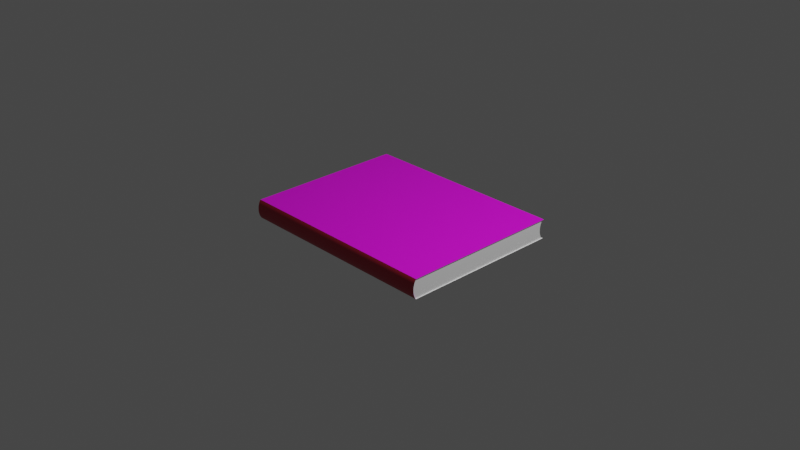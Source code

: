 # Source: Analyse.blend  (saved by Blender 3.2.14; exported with 4.5.12 LTS)
import bpy
from mathutils import Matrix  # noqa: F401  (used for matrix-valued properties, if any)

bpy.ops.wm.read_factory_settings(use_empty=True)
scene = bpy.context.scene
scene.name = 'Scene'

# ---- collections
col_collection = bpy.data.collections.new('Collection'); scene.collection.children.link(col_collection)

# ---- images (referenced by path relative to the original .blend; pixels are not part of the script)
import os
ASSET_DIR = os.environ.get("B2B_ASSET_DIR", "")  # directory of the original .blend (textures are referenced by path, not embedded)
HERE = os.path.dirname(os.path.abspath(__file__))  # packed textures are extracted next to this script under _unpacked/

def load_image(name, relpath, width, height, colorspace="sRGB"):
    """Load a texture the original file referenced (path relative to the .blend, or extracted next to this script)."""
    p = next((c for c in (os.path.join(HERE, relpath), os.path.join(ASSET_DIR, relpath)) if relpath and os.path.exists(c)), "")
    if p:
        img = bpy.data.images.load(p, check_existing=True)
        img.name = name
    else:  # same state as the original file: an image datablock whose file is absent (Cycles renders it pink)
        img = bpy.data.images.new(name, width, height)
        img.source = "FILE"
        img.filepath = "//" + (relpath or name)
    img.colorspace_settings.name = colorspace
    return img
img_analyse_jpeg = load_image('Analyse.jpeg', 'Analyse.jpeg', 1024, 1024, 'sRGB')

# ---- materials (node trees are filled in below, after node groups)
mat_material_006 = bpy.data.materials.new('Material.006')
mat_material_006.use_transparent_shadow = False
mat_material_001 = bpy.data.materials.new('Material.001')
mat_material_001.use_transparent_shadow = False
mat_material_002 = bpy.data.materials.new('Material.002')
mat_material_002.use_transparent_shadow = False

# ---- material node trees
mat_material_006.use_nodes = True; mat_material_006.node_tree.nodes.clear()
_N = mat_material_006.node_tree.nodes; _L = mat_material_006.node_tree.links
n0 = _N.new('ShaderNodeBsdfPrincipled'); n0.name = 'Principled BSDF'; n0.location = (10, 300)
n0.distribution = 'GGX'
n0.subsurface_method = 'RANDOM_WALK_SKIN'
n0.inputs[3].default_value = 1.45
n0.inputs[27].default_value = (0.0, 0.0, 0.0, 1.0)
n0.inputs[28].default_value = 1.0
n1 = _N.new('ShaderNodeOutputMaterial'); n1.name = 'Material Output'; n1.location = (300, 300)
n2 = _N.new('ShaderNodeTexImage'); n2.name = 'Image Texture'; n2.location = (-280, 280)
n2.image = img_analyse_jpeg
_L.new(n0.outputs[0], n1.inputs[0])
_L.new(n2.outputs[0], n0.inputs[0])
n1.is_active_output = True
mat_material_001.use_nodes = True; mat_material_001.node_tree.nodes.clear()
_N = mat_material_001.node_tree.nodes; _L = mat_material_001.node_tree.links
n0 = _N.new('ShaderNodeBsdfPrincipled'); n0.name = 'Principled BSDF'; n0.location = (10, 300)
n0.distribution = 'GGX'
n0.subsurface_method = 'RANDOM_WALK_SKIN'
n0.inputs[0].default_value = (0.4109, 0.0131, 0.03452, 1.0)
n0.inputs[3].default_value = 1.45
n0.inputs[27].default_value = (0.0, 0.0, 0.0, 1.0)
n0.inputs[28].default_value = 1.0
n1 = _N.new('ShaderNodeOutputMaterial'); n1.name = 'Material Output'; n1.location = (300, 300)
_L.new(n0.outputs[0], n1.inputs[0])
n1.is_active_output = True
mat_material_002.use_nodes = True; mat_material_002.node_tree.nodes.clear()
_N = mat_material_002.node_tree.nodes; _L = mat_material_002.node_tree.links
n0 = _N.new('ShaderNodeBsdfPrincipled'); n0.name = 'Principled BSDF'; n0.location = (10, 300)
n0.distribution = 'GGX'
n0.subsurface_method = 'RANDOM_WALK_SKIN'
n0.inputs[0].default_value = (1.0, 1.0, 1.0, 1.0)
n0.inputs[3].default_value = 1.45
n0.inputs[27].default_value = (0.0, 0.0, 0.0, 1.0)
n0.inputs[28].default_value = 1.0
n1 = _N.new('ShaderNodeOutputMaterial'); n1.name = 'Material Output'; n1.location = (300, 300)
_L.new(n0.outputs[0], n1.inputs[0])
n1.is_active_output = True

# ---- world
world_world = bpy.data.worlds.new('World'); scene.world = world_world
world_world.use_nodes = True; world_world.node_tree.nodes.clear()
_N = world_world.node_tree.nodes; _L = world_world.node_tree.links
n0 = _N.new('ShaderNodeOutputWorld'); n0.name = 'World Output'; n0.location = (300, 300)
n1 = _N.new('ShaderNodeBackground'); n1.name = 'Background'; n1.location = (10, 300)
n1.inputs[0].default_value = (0.05088, 0.05088, 0.05088, 1.0)
_L.new(n1.outputs[0], n0.inputs[0])
n0.is_active_output = True
world_world.color = (0.05088, 0.05088, 0.05088)
world_world.use_sun_shadow = False
world_world.sun_shadow_jitter_overblur = 0.0

# ---- cameras
cam_camera = bpy.data.cameras.new('Camera')
cam_camera.clip_end = 100.0
cam_camera.ortho_scale = 7.314

# ---- lights
light_light = bpy.data.lights.new('Light', 'POINT')
light_light.transmission_factor = 0.0
light_light.energy = 1000.0
light_light.shadow_soft_size = 0.1
light_light.shadow_maximum_resolution = 0.006
light_light.use_absolute_resolution = True

# ---- meshes
me_cube = bpy.data.meshes.new('Cube')
me_cube.from_pydata([(1.0, 1.0, 1.0), (1.0, 1.0, -1.0), (1.0, -1.0, 1.0), (1.0, -1.0, -1.0), (-1.0, 1.0, 1.0), (-1.0, 1.0, -1.0), (-1.0, -1.0, 1.0), (-1.0, -1.0, -1.0), (1.0, 0.9889, -0.8483), (1.0, 0.9943, 0.9278), (1.0, 0.03293, 0.04), (1.0, 0.9828, -0.7569), (1.0, 0.9775, -0.6579), (1.0, 0.9729, -0.5522), (1.0, 0.9693, -0.4408), (1.0, 0.9664, -0.3247), (1.0, 0.9645, -0.2051), (1.0, 0.9635, -0.08322), (1.0, 0.9634, 0.03988), (1.0, 0.9642, 0.163), (1.0, 0.966, 0.2849), (1.0, 0.9686, 0.4044), (1.0, 0.9722, 0.5205), (1.0, 0.9766, 0.6319), (1.0, 0.9817, 0.7376), (1.0, 0.9876, 0.8365), (-1.0, -1.011, -0.8483), (-1.0, -1.006, 0.9278), (-1.0, -0.1858, 0.04), (-1.0, -1.017, -0.7569), (-1.0, -1.023, -0.6579), (-1.0, -1.027, -0.5522), (-1.0, -1.031, -0.4408), (-1.0, -1.034, -0.3247), (-1.0, -1.036, -0.2051), (-1.0, -1.037, -0.08322), (-1.0, -1.037, 0.03988), (-1.0, -1.036, 0.163), (-1.0, -1.034, 0.2849), (-1.0, -1.031, 0.4044), (-1.0, -1.028, 0.5205), (-1.0, -1.023, 0.6319), (-1.0, -1.018, 0.7376), (-1.0, -1.012, 0.8365), (1.0, -1.006, 0.9278), (1.0, -1.011, -0.8483), (1.0, -0.1858, 0.04), (1.0, -1.012, 0.8365), (1.0, -1.018, 0.7376), (1.0, -1.023, 0.6319), (1.0, -1.028, 0.5205), (1.0, -1.031, 0.4044), (1.0, -1.034, 0.2849), (1.0, -1.036, 0.163), (1.0, -1.037, 0.03988), (1.0, -1.037, -0.08322), (1.0, -1.036, -0.2051), (1.0, -1.034, -0.3247), (1.0, -1.031, -0.4408), (1.0, -1.027, -0.5522), (1.0, -1.023, -0.6579), (1.0, -1.017, -0.7569), (-1.0, 0.9943, 0.9278), (-1.0, 0.9889, -0.8483), (-1.0, 0.03293, 0.04), (-1.0, 0.9876, 0.8365), (-1.0, 0.9817, 0.7376), (-1.0, 0.9766, 0.6319), (-1.0, 0.9722, 0.5205), (-1.0, 0.9686, 0.4044), (-1.0, 0.966, 0.2849), (-1.0, 0.9642, 0.163), (-1.0, 0.9634, 0.03988), (-1.0, 0.9635, -0.08322), (-1.0, 0.9645, -0.2051), (-1.0, 0.9664, -0.3247), (-1.0, 0.9693, -0.4408), (-1.0, 0.9729, -0.5522), (-1.0, 0.9775, -0.6579), (-1.0, 0.9828, -0.7569), (-1.008, 1.014, -1.008), (-1.008, -1.001, -1.008), (1.008, 1.014, -1.008), (1.008, -1.001, 1.007), (-1.008, -1.001, 1.007), (1.008, 1.014, 1.007), (1.008, -1.001, -1.008), (-1.008, 1.014, 1.007), (-1.008, -1.013, -0.855), (-1.008, -1.019, -0.763), (-1.008, -1.024, -0.6632), (-1.008, -1.029, -0.5567), (-1.008, -1.032, -0.4444), (-1.008, -1.035, -0.3274), (-1.008, -1.037, -0.207), (-1.008, -1.038, -0.08411), (-1.008, -1.038, 0.03994), (-1.008, -1.037, 0.164), (-1.008, -1.036, 0.2868), (-1.008, -1.033, 0.4073), (-1.008, -1.029, 0.5242), (-1.008, -1.025, 0.6365), (-1.008, -1.02, 0.743), (-1.008, -1.014, 0.8427), (-1.008, -1.007, 0.9347), (1.008, -1.007, 0.9347), (1.008, -1.014, 0.8427), (1.008, -1.02, 0.743), (1.008, -1.025, 0.6365), (1.008, -1.029, 0.5242), (1.008, -1.033, 0.4073), (1.008, -1.036, 0.2868), (1.008, -1.037, 0.164), (1.008, -1.038, 0.03994), (1.008, -1.038, -0.08411), (1.008, -1.037, -0.207), (1.008, -1.035, -0.3274), (1.008, -1.032, -0.4444), (1.008, -1.029, -0.5567), (1.008, -1.024, -0.6632), (1.008, -1.019, -0.763), (1.008, -1.013, -0.855)], [], [(1, 3, 86, 82), (34, 33, 93, 94), (59, 58, 117, 118), (62, 4, 0, 9), (28, 27, 6, 4, 62, 64), (10, 9, 0, 2, 44, 46), (5, 63, 8, 1), (0, 4, 87, 85), (7, 26, 28, 64, 63, 5), (8, 11, 10), (11, 12, 10), (12, 13, 10), (13, 14, 10), (14, 15, 10), (15, 16, 10), (16, 17, 10), (17, 18, 10), (18, 19, 10), (19, 20, 10), (20, 21, 10), (21, 22, 10), (22, 23, 10), (23, 24, 10), (24, 25, 10), (25, 9, 10), (26, 29, 28), (29, 30, 28), (30, 31, 28), (31, 32, 28), (32, 33, 28), (33, 34, 28), (34, 35, 28), (35, 36, 28), (36, 37, 28), (37, 38, 28), (38, 39, 28), (39, 40, 28), (40, 41, 28), (41, 42, 28), (42, 43, 28), (43, 27, 28), (44, 47, 46), (47, 48, 46), (48, 49, 46), (49, 50, 46), (50, 51, 46), (51, 52, 46), (52, 53, 46), (53, 54, 46), (54, 55, 46), (55, 56, 46), (56, 57, 46), (57, 58, 46), (58, 59, 46), (59, 60, 46), (60, 61, 46), (61, 45, 46), (62, 65, 64), (65, 66, 64), (66, 67, 64), (67, 68, 64), (68, 69, 64), (69, 70, 64), (70, 71, 64), (71, 72, 64), (72, 73, 64), (73, 74, 64), (74, 75, 64), (75, 76, 64), (76, 77, 64), (77, 78, 64), (78, 79, 64), (79, 63, 64), (62, 9, 25, 65), (65, 25, 24, 66), (66, 24, 23, 67), (67, 23, 22, 68), (68, 22, 21, 69), (69, 21, 20, 70), (70, 20, 19, 71), (71, 19, 18, 72), (72, 18, 17, 73), (73, 17, 16, 74), (74, 16, 15, 75), (75, 15, 14, 76), (76, 14, 13, 77), (77, 13, 12, 78), (78, 12, 11, 79), (79, 11, 8, 63), (33, 32, 92, 93), (58, 57, 116, 117), (4, 6, 84, 87), (32, 31, 91, 92), (44, 2, 83, 105), (57, 56, 115, 116), (31, 30, 90, 91), (56, 55, 114, 115), (27, 43, 103, 104), (2, 0, 85, 83), (30, 29, 89, 90), (55, 54, 113, 114), (43, 42, 102, 103), (29, 26, 88, 89), (3, 45, 121, 86), (54, 53, 112, 113), (1, 8, 10, 46, 45, 3), (85, 87, 84, 83), (86, 121, 88, 81), (80, 82, 86, 81), (105, 83, 84, 104), (105, 104, 103, 106), (106, 103, 102, 107), (107, 102, 101, 108), (108, 101, 100, 109), (109, 100, 99, 110), (110, 99, 98, 111), (111, 98, 97, 112), (112, 97, 96, 113), (113, 96, 95, 114), (114, 95, 94, 115), (115, 94, 93, 116), (116, 93, 92, 117), (117, 92, 91, 118), (118, 91, 90, 119), (119, 90, 89, 120), (120, 89, 88, 121), (60, 59, 118, 119), (6, 27, 104, 84), (35, 34, 94, 95), (47, 44, 105, 106), (61, 60, 119, 120), (26, 7, 81, 88), (36, 35, 95, 96), (48, 47, 106, 107), (45, 61, 120, 121), (37, 36, 96, 97), (49, 48, 107, 108), (38, 37, 97, 98), (50, 49, 108, 109), (39, 38, 98, 99), (51, 50, 109, 110), (40, 39, 99, 100), (52, 51, 110, 111), (7, 5, 80, 81), (41, 40, 100, 101), (53, 52, 111, 112), (5, 1, 82, 80), (42, 41, 101, 102)])
me_cube.polygons.foreach_set('material_index', [2, 0, 0, 2, 2, 2, 2, 0, 2, 2, 2, 2, 2, 2, 2, 2, 2, 2, 2, 2, 2, 2, 2, 2, 2, 2, 2, 2, 2, 2, 2, 2, 2, 2, 2, 2, 2, 2, 2, 2, 2, 2, 2, 2, 2, 2, 2, 2, 2, 2, 2, 2, 2, 2, 2, 2, 2, 2, 2, 2, 2, 2, 2, 2, 2, 2, 2, 2, 2, 2, 2, 2, 2, 2, 2, 2, 2, 2, 2, 2, 2, 2, 2, 2, 2, 2, 2, 2, 2, 0, 0, 0, 0, 0, 0, 0, 0, 0, 0, 0, 0, 0, 0, 0, 0, 2, 0, 1, 1, 1, 1, 1, 1, 1, 1, 1, 1, 1, 1, 1, 1, 1, 1, 1, 1, 1, 0, 0, 0, 0, 0, 0, 0, 0, 0, 0, 0, 0, 0, 0, 0, 0, 0, 2, 0, 0, 2, 0])
_uv = me_cube.uv_layers.new(name='UVMap')
_uv.uv.foreach_set('vector', [0.3367, 0.002319, 0.3367, 0.332, 0.3354, 0.3322, 0.3354, 0.0, 0.9974, 0.4704, 0.9974, 0.4507, 0.9987, 0.4502, 0.9987, 0.4701, 0.9987, 0.5952, 0.9987, 0.5768, 1.0, 0.5774, 1.0, 0.5959, 0.3486, 0.6678, 0.3366, 0.6678, 0.3366, 0.3381, 0.3486, 0.3381, 0.175, 0.1403, 0.3233, 0.005087, 0.3354, 0.006034, 0.3354, 0.3357, 0.3233, 0.3348, 0.175, 0.1763, 0.5104, 0.1617, 0.6587, 0.003266, 0.6707, 0.002319, 0.6707, 0.332, 0.6587, 0.333, 0.5104, 0.1978, 0.6706, 0.6678, 0.6453, 0.6678, 0.6453, 0.3381, 0.6706, 0.3381, 0.6732, 0.3393, 0.6732, 0.669, 0.6706, 0.6703, 0.6706, 0.3381, 0.001325, 0.006034, 0.02667, 0.004196, 0.175, 0.1403, 0.175, 0.1763, 0.02667, 0.3339, 0.001325, 0.3357, 0.362, 0.004157, 0.3773, 0.005155, 0.5104, 0.1617, 0.3773, 0.005155, 0.3938, 0.006032, 0.5104, 0.1617, 0.3938, 0.006032, 0.4115, 0.006779, 0.5104, 0.1617, 0.4115, 0.006779, 0.4301, 0.007388, 0.5104, 0.1617, 0.4301, 0.007388, 0.4495, 0.007853, 0.5104, 0.1617, 0.4495, 0.007853, 0.4694, 0.008171, 0.5104, 0.1617, 0.4694, 0.008171, 0.4898, 0.008338, 0.5104, 0.1617, 0.4898, 0.008338, 0.5103, 0.008353, 0.5104, 0.1617, 0.5103, 0.008353, 0.5309, 0.008215, 0.5104, 0.1617, 0.5309, 0.008215, 0.5513, 0.007925, 0.5104, 0.1617, 0.5513, 0.007925, 0.5712, 0.007487, 0.5104, 0.1617, 0.5712, 0.007487, 0.5906, 0.006905, 0.5104, 0.1617, 0.5906, 0.006905, 0.6092, 0.006184, 0.5104, 0.1617, 0.6092, 0.006184, 0.6269, 0.005332, 0.5104, 0.1617, 0.6269, 0.005332, 0.6434, 0.004356, 0.5104, 0.1617, 0.6434, 0.004356, 0.6587, 0.003266, 0.5104, 0.1617, 0.02667, 0.004196, 0.04192, 0.003197, 0.175, 0.1403, 0.04192, 0.003197, 0.05846, 0.002321, 0.175, 0.1403, 0.05846, 0.002321, 0.07612, 0.001574, 0.175, 0.1403, 0.07612, 0.001574, 0.09473, 0.0009651, 0.175, 0.1403, 0.09473, 0.0009651, 0.1141, 0.0004995, 0.175, 0.1403, 0.1141, 0.0004995, 0.1341, 0.0001816, 0.175, 0.1403, 0.1341, 0.0001816, 0.1544, 1.454e-05, 0.175, 0.1403, 0.1544, 1.454e-05, 0.175, 0.0, 0.175, 0.1403, 0.175, 0.0, 0.1956, 0.000138, 0.175, 0.1403, 0.1956, 0.000138, 0.2159, 0.0004275, 0.175, 0.1403, 0.2159, 0.0004275, 0.2359, 0.0008653, 0.175, 0.1403, 0.2359, 0.0008653, 0.2553, 0.001447, 0.175, 0.1403, 0.2553, 0.001447, 0.2739, 0.002168, 0.175, 0.1403, 0.2739, 0.002168, 0.2915, 0.003021, 0.175, 0.1403, 0.2915, 0.003021, 0.3081, 0.003997, 0.175, 0.1403, 0.3081, 0.003997, 0.3233, 0.005087, 0.175, 0.1403, 0.6587, 0.333, 0.6434, 0.3341, 0.5104, 0.1978, 0.6434, 0.3341, 0.6269, 0.335, 0.5104, 0.1978, 0.6269, 0.335, 0.6092, 0.3359, 0.5104, 0.1978, 0.6092, 0.3359, 0.5906, 0.3366, 0.5104, 0.1978, 0.5906, 0.3366, 0.5712, 0.3372, 0.5104, 0.1978, 0.5712, 0.3372, 0.5513, 0.3376, 0.5104, 0.1978, 0.5513, 0.3376, 0.5309, 0.3379, 0.5104, 0.1978, 0.5309, 0.3379, 0.5103, 0.3381, 0.5104, 0.1978, 0.5103, 0.3381, 0.4898, 0.338, 0.5104, 0.1978, 0.4898, 0.338, 0.4694, 0.3379, 0.5104, 0.1978, 0.4694, 0.3379, 0.4495, 0.3376, 0.5104, 0.1978, 0.4495, 0.3376, 0.4301, 0.3371, 0.5104, 0.1978, 0.4301, 0.3371, 0.4115, 0.3365, 0.5104, 0.1978, 0.4115, 0.3365, 0.3938, 0.3357, 0.5104, 0.1978, 0.3938, 0.3357, 0.3773, 0.3349, 0.5104, 0.1978, 0.3773, 0.3349, 0.362, 0.3339, 0.5104, 0.1978, 0.3233, 0.3348, 0.3081, 0.3337, 0.175, 0.1763, 0.3081, 0.3337, 0.2915, 0.3327, 0.175, 0.1763, 0.2915, 0.3327, 0.2739, 0.3319, 0.175, 0.1763, 0.2739, 0.3319, 0.2553, 0.3312, 0.175, 0.1763, 0.2553, 0.3312, 0.2359, 0.3306, 0.175, 0.1763, 0.2359, 0.3306, 0.2159, 0.3301, 0.175, 0.1763, 0.2159, 0.3301, 0.1956, 0.3298, 0.175, 0.1763, 0.1956, 0.3298, 0.175, 0.3297, 0.175, 0.1763, 0.175, 0.3297, 0.1544, 0.3297, 0.175, 0.1763, 0.1544, 0.3297, 0.1341, 0.3299, 0.175, 0.1763, 0.1341, 0.3299, 0.1141, 0.3302, 0.175, 0.1763, 0.1141, 0.3302, 0.09473, 0.3307, 0.175, 0.1763, 0.09473, 0.3307, 0.07612, 0.3313, 0.175, 0.1763, 0.07612, 0.3313, 0.05846, 0.332, 0.175, 0.1763, 0.05846, 0.332, 0.04192, 0.3329, 0.175, 0.1763, 0.04192, 0.3329, 0.02667, 0.3339, 0.175, 0.1763, 0.3486, 0.6678, 0.3486, 0.3381, 0.3639, 0.3381, 0.3639, 0.6678, 0.3639, 0.6678, 0.3639, 0.3381, 0.3804, 0.3381, 0.3804, 0.6678, 0.3804, 0.6678, 0.3804, 0.3381, 0.3981, 0.3381, 0.3981, 0.6678, 0.3981, 0.6678, 0.3981, 0.3381, 0.4167, 0.3381, 0.4167, 0.6678, 0.4167, 0.6678, 0.4167, 0.3381, 0.4361, 0.3381, 0.4361, 0.6678, 0.4361, 0.6678, 0.4361, 0.3381, 0.456, 0.3381, 0.456, 0.6678, 0.456, 0.6678, 0.456, 0.3381, 0.4764, 0.3381, 0.4764, 0.6678, 0.4764, 0.6678, 0.4764, 0.3381, 0.497, 0.3381, 0.497, 0.6678, 0.497, 0.6678, 0.497, 0.3381, 0.5175, 0.3381, 0.5175, 0.6678, 0.5175, 0.6678, 0.5175, 0.3381, 0.5379, 0.3381, 0.5379, 0.6678, 0.5379, 0.6678, 0.5379, 0.3381, 0.5578, 0.3381, 0.5578, 0.6678, 0.5578, 0.6678, 0.5578, 0.3381, 0.5772, 0.3381, 0.5772, 0.6678, 0.5772, 0.6678, 0.5772, 0.3381, 0.5958, 0.3381, 0.5958, 0.6678, 0.5958, 0.6678, 0.5958, 0.3381, 0.6135, 0.3381, 0.6135, 0.6678, 0.6135, 0.6678, 0.6135, 0.3381, 0.63, 0.3381, 0.63, 0.6678, 0.63, 0.6678, 0.63, 0.3381, 0.6453, 0.3381, 0.6453, 0.6678, 0.9974, 0.4507, 0.9974, 0.4315, 0.9987, 0.4309, 0.9987, 0.4502, 0.9987, 0.5768, 0.9987, 0.5577, 1.0, 0.5581, 1.0, 0.5774, 0.6732, 0.669, 0.9974, 0.669, 0.9973, 0.6703, 0.6706, 0.6703, 0.9974, 0.4315, 0.9974, 0.4132, 0.9987, 0.4124, 0.9987, 0.4309, 0.9987, 0.3512, 0.9987, 0.3393, 1.0, 0.3381, 1.0, 0.35, 0.9987, 0.5577, 0.9987, 0.538, 1.0, 0.5383, 1.0, 0.5581, 0.9974, 0.4132, 0.9974, 0.3957, 0.9987, 0.3949, 0.9987, 0.4124, 0.9987, 0.538, 0.9987, 0.5179, 1.0, 0.518, 1.0, 0.5383, 0.9974, 0.6572, 0.9974, 0.6421, 0.9987, 0.6431, 0.9987, 0.6583, 0.9974, 0.3393, 0.6732, 0.3393, 0.6706, 0.3381, 0.9973, 0.3381, 0.9974, 0.3957, 0.9974, 0.3794, 0.9987, 0.3784, 0.9987, 0.3949, 0.9987, 0.5179, 0.9987, 0.4976, 1.0, 0.4976, 1.0, 0.518, 0.9974, 0.6421, 0.9974, 0.6258, 0.9987, 0.6267, 0.9987, 0.6431, 0.9974, 0.3794, 0.9974, 0.3644, 0.9987, 0.3633, 0.9987, 0.3784, 0.9987, 0.669, 0.9987, 0.644, 1.0, 0.6451, 1.0, 0.6703, 0.9987, 0.4976, 0.9987, 0.4773, 1.0, 0.4771, 1.0, 0.4976, 0.3367, 0.002319, 0.362, 0.004157, 0.5104, 0.1617, 0.5104, 0.1978, 0.362, 0.3339, 0.3367, 0.332, 1.008, 0.009823, 1.008, 1.0, 0.001176, 1.0, 0.001176, 0.009823, 0.3366, 0.6703, 0.3111, 0.6703, 0.3111, 0.3381, 0.3366, 0.3381, 0.6707, 0.3322, 0.6707, 0.0, 0.9974, 0.0, 0.9974, 0.3322, 0.01215, 0.6703, 0.0, 0.6703, 0.0, 0.3381, 0.01215, 0.3381, 0.01215, 0.6703, 0.01215, 0.3381, 0.02752, 0.3381, 0.02752, 0.6703, 0.02752, 0.6703, 0.02752, 0.3381, 0.04418, 0.3381, 0.04418, 0.6703, 0.04418, 0.6703, 0.04418, 0.3381, 0.06197, 0.3381, 0.06197, 0.6703, 0.06197, 0.6703, 0.06197, 0.3381, 0.08072, 0.3381, 0.08072, 0.6703, 0.08072, 0.6703, 0.08072, 0.3381, 0.1002, 0.3381, 0.1002, 0.6703, 0.1002, 0.6703, 0.1002, 0.3381, 0.1204, 0.3381, 0.1204, 0.6703, 0.1204, 0.6703, 0.1204, 0.3381, 0.1409, 0.3381, 0.1409, 0.6703, 0.1409, 0.6703, 0.1409, 0.3381, 0.1616, 0.3381, 0.1616, 0.6703, 0.1616, 0.6703, 0.1616, 0.3381, 0.1823, 0.3381, 0.1823, 0.6703, 0.1823, 0.6703, 0.1823, 0.3381, 0.2028, 0.3381, 0.2028, 0.6703, 0.2028, 0.6703, 0.2028, 0.3381, 0.223, 0.3381, 0.223, 0.6703, 0.223, 0.6703, 0.223, 0.3381, 0.2425, 0.3381, 0.2425, 0.6703, 0.2425, 0.6703, 0.2425, 0.3381, 0.2612, 0.3381, 0.2612, 0.6703, 0.2612, 0.6703, 0.2612, 0.3381, 0.279, 0.3381, 0.279, 0.6703, 0.279, 0.6703, 0.279, 0.3381, 0.2957, 0.3381, 0.2957, 0.6703, 0.2957, 0.6703, 0.2957, 0.3381, 0.3111, 0.3381, 0.3111, 0.6703, 0.9987, 0.6126, 0.9987, 0.5952, 1.0, 0.5959, 1.0, 0.6135, 0.9974, 0.6691, 0.9974, 0.6572, 0.9987, 0.6583, 0.9987, 0.6703, 0.9974, 0.4905, 0.9974, 0.4704, 0.9987, 0.4701, 0.9987, 0.4903, 0.9987, 0.3662, 0.9987, 0.3512, 1.0, 0.35, 1.0, 0.3652, 0.9987, 0.6289, 0.9987, 0.6126, 1.0, 0.6135, 1.0, 0.6299, 0.9974, 0.3644, 0.9974, 0.3394, 0.9987, 0.3381, 0.9987, 0.3633, 0.9974, 0.5108, 0.9974, 0.4905, 0.9987, 0.4903, 0.9987, 0.5108, 0.9987, 0.3826, 0.9987, 0.3662, 1.0, 0.3652, 1.0, 0.3817, 0.9987, 0.644, 0.9987, 0.6289, 1.0, 0.6299, 1.0, 0.6451, 0.9974, 0.5311, 0.9974, 0.5108, 0.9987, 0.5108, 0.9987, 0.5312, 0.9987, 0.4, 0.9987, 0.3826, 1.0, 0.3817, 1.0, 0.3992, 0.9974, 0.5512, 0.9974, 0.5311, 0.9987, 0.5312, 0.9987, 0.5515, 0.9987, 0.4183, 0.9987, 0.4, 1.0, 0.3992, 1.0, 0.4177, 0.9974, 0.5709, 0.9974, 0.5512, 0.9987, 0.5515, 0.9987, 0.5713, 0.9987, 0.4375, 0.9987, 0.4183, 1.0, 0.4177, 1.0, 0.437, 0.9974, 0.59, 0.9974, 0.5709, 0.9987, 0.5713, 0.9987, 0.5906, 0.9987, 0.4572, 0.9987, 0.4375, 1.0, 0.437, 1.0, 0.4569, 0.001325, 0.006034, 0.001325, 0.3357, 0.0, 0.3381, 0.0, 0.005819, 0.9974, 0.6084, 0.9974, 0.59, 0.9987, 0.5906, 0.9987, 0.6091, 0.9987, 0.4773, 0.9987, 0.4572, 1.0, 0.4569, 1.0, 0.4771, 1.0, 0.001267, 1.0, 0.331, 0.9974, 0.3322, 0.9974, 0.0, 0.9974, 0.6258, 0.9974, 0.6084, 0.9987, 0.6091, 0.9987, 0.6267])
me_cube.materials.append(mat_material_006)
me_cube.materials.append(mat_material_001)
me_cube.materials.append(mat_material_002)
me_cube.use_mirror_vertex_groups = False
me_cube.update()

# ---- objects
ob_cube = bpy.data.objects.new('Cube', me_cube)
ob_light = bpy.data.objects.new('Light', light_light)
ob_camera = bpy.data.objects.new('Camera', cam_camera)

# ---- transforms, parenting, visibility, modifiers, constraints
ob_cube.location = (0.0, 0.0, 0.0)
ob_cube.scale = (1.141, 0.8743, 0.1027)
ob_cube.lock_rotations_4d = False
ob_cube.empty_display_type = 'ARROWS'
ob_cube.lineart.crease_threshold = 0.0
ob_light.location = (4.076, 1.005, 5.904)
ob_light.rotation_euler = (0.6503, 0.05522, 1.866)
ob_light.lock_rotations_4d = False
ob_light.empty_display_type = 'ARROWS'
ob_light.color = (0.0, 0.0, 0.0, 0.0)
ob_light.lineart.crease_threshold = 0.0
ob_camera.location = (7.359, -6.926, 4.958)
ob_camera.rotation_euler = (1.109, 0.0, 0.8149)
ob_camera.lock_rotations_4d = False
ob_camera.empty_display_type = 'ARROWS'
ob_camera.color = (0.0, 0.0, 0.0, 0.0)
ob_camera.display_type = 'WIRE'
ob_camera.lineart.crease_threshold = 0.0

# ---- collection membership
col_collection.objects.link(ob_cube)
col_collection.objects.link(ob_light)
col_collection.objects.link(ob_camera)

# ---- scene / render settings (as saved in the file)
scene.camera = ob_camera
scene.frame_start = 1; scene.frame_end = 250; scene.frame_set(1)
scene.render.engine = 'BLENDER_EEVEE_NEXT'
scene.cycles.sampling_pattern = 'TABULATED_SOBOL'
scene.cycles.use_light_tree = False
scene.view_settings.view_transform = 'Filmic'
bpy.context.view_layer.update()
